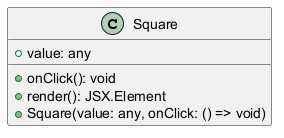

The diagram above was rendered by PlantUML. Its source (embedded in the PNG):
@startuml
class Square {
  +value: any
  +onClick(): void
  +render(): JSX.Element
}

Square : +Square(value: any, onClick: () => void)
@enduml